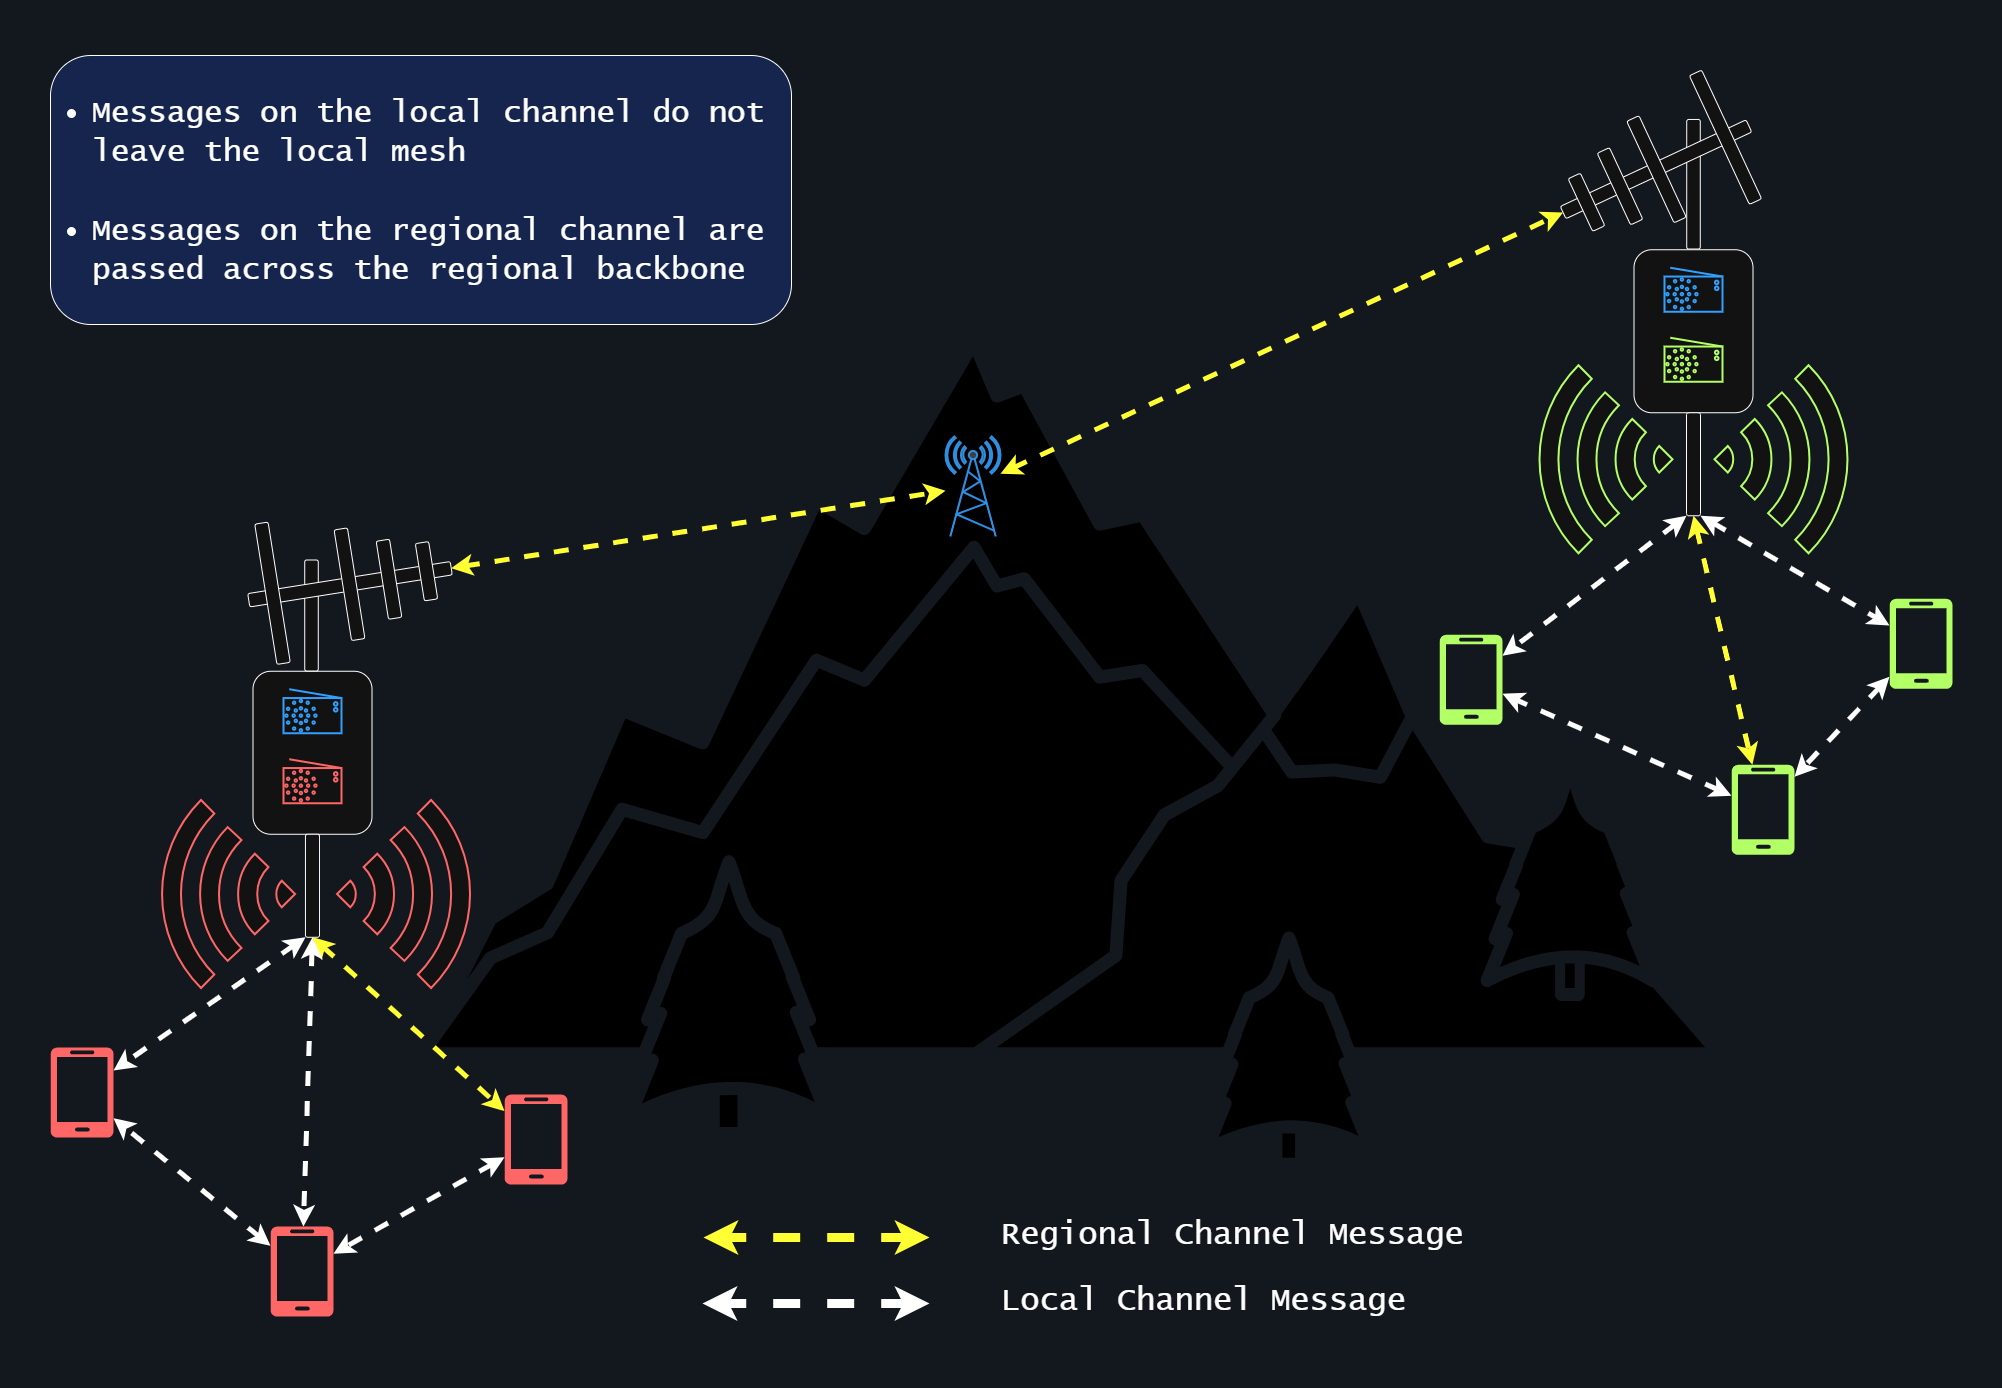

The diagram above was exported from draw.io. Its source (the exported page's mxGraphModel, read from the mxfile embedded in the PNG):
<mxGraphModel dx="3252" dy="2370" grid="0" gridSize="10" guides="1" tooltips="1" connect="1" arrows="1" fold="1" page="0" pageScale="1" pageWidth="1100" pageHeight="850" background="light-dark(#ffffff, #13181f)" math="0" shadow="0">
  <root>
    <mxCell id="0" />
    <mxCell id="1" parent="0" />
    <mxCell id="2h3twIlEaFO5Z2nIML2x-69" value="" style="shape=image;html=1;verticalAlign=top;verticalLabelPosition=bottom;labelBackgroundColor=#ffffff;imageAspect=0;aspect=fixed;image=https://icons.diagrams.net/icon-cache1/Business___Finance_glyph_V1-2601/310_mountain_landscape_hill_nature_tree-511.svg;imageBackground=none;" vertex="1" parent="1">
      <mxGeometry x="73" y="-431" width="1414" height="1414" as="geometry" />
    </mxCell>
    <mxCell id="2h3twIlEaFO5Z2nIML2x-40" value="" style="rounded=1;whiteSpace=wrap;html=1;" vertex="1" parent="1">
      <mxGeometry x="-37.5" y="189.75" width="119" height="163" as="geometry" />
    </mxCell>
    <mxCell id="2h3twIlEaFO5Z2nIML2x-31" value="" style="fontColor=#0066CC;verticalAlign=top;verticalLabelPosition=bottom;labelPosition=center;align=center;html=1;outlineConnect=0;fillColor=#CCCCCC;strokeColor=light-dark(#6881B3, #2e8ee0);gradientColor=none;gradientDirection=north;strokeWidth=2;shape=mxgraph.networks.radio_tower;" vertex="1" parent="1">
      <mxGeometry x="655" y="-45" width="55" height="100" as="geometry" />
    </mxCell>
    <mxCell id="2h3twIlEaFO5Z2nIML2x-36" value="" style="html=1;verticalLabelPosition=bottom;align=center;labelBackgroundColor=#ffffff;verticalAlign=top;strokeWidth=2;strokeColor=#0080F0;shadow=0;dashed=0;shape=mxgraph.ios7.icons.radio;" vertex="1" parent="1">
      <mxGeometry x="-7" y="207.75" width="58" height="44" as="geometry" />
    </mxCell>
    <mxCell id="2h3twIlEaFO5Z2nIML2x-37" value="" style="html=1;verticalLabelPosition=bottom;align=center;labelBackgroundColor=#ffffff;verticalAlign=top;strokeWidth=2;strokeColor=light-dark(#0080F0, #ff6666);shadow=0;dashed=0;shape=mxgraph.ios7.icons.radio;" vertex="1" parent="1">
      <mxGeometry x="-7" y="277.75" width="58" height="44" as="geometry" />
    </mxCell>
    <mxCell id="2h3twIlEaFO5Z2nIML2x-42" value="" style="rounded=1;whiteSpace=wrap;html=1;" vertex="1" parent="1">
      <mxGeometry x="15" y="352.75" width="14" height="103" as="geometry" />
    </mxCell>
    <mxCell id="2h3twIlEaFO5Z2nIML2x-50" value="" style="endArrow=classic;startArrow=classic;html=1;rounded=0;exitX=1;exitY=0.5;exitDx=0;exitDy=0;strokeWidth=5;dashed=1;strokeColor=light-dark(#000000,#FFFF33);" edge="1" parent="1" source="2h3twIlEaFO5Z2nIML2x-44" target="2h3twIlEaFO5Z2nIML2x-31">
      <mxGeometry width="50" height="50" relative="1" as="geometry">
        <mxPoint x="440" y="35" as="sourcePoint" />
        <mxPoint x="490" y="-15" as="targetPoint" />
      </mxGeometry>
    </mxCell>
    <mxCell id="2h3twIlEaFO5Z2nIML2x-52" value="" style="rounded=1;whiteSpace=wrap;html=1;rotation=-90;" vertex="1" parent="1">
      <mxGeometry x="1338.25" y="-304" width="129.5" height="13.5" as="geometry" />
    </mxCell>
    <mxCell id="2h3twIlEaFO5Z2nIML2x-58" value="" style="rounded=1;whiteSpace=wrap;html=1;" vertex="1" parent="1">
      <mxGeometry x="1343.5" y="-231.75" width="119" height="163" as="geometry" />
    </mxCell>
    <mxCell id="2h3twIlEaFO5Z2nIML2x-59" value="" style="html=1;verticalLabelPosition=bottom;align=center;labelBackgroundColor=#ffffff;verticalAlign=top;strokeWidth=2;strokeColor=#0080F0;shadow=0;dashed=0;shape=mxgraph.ios7.icons.radio;" vertex="1" parent="1">
      <mxGeometry x="1374" y="-213.75" width="58" height="44" as="geometry" />
    </mxCell>
    <mxCell id="2h3twIlEaFO5Z2nIML2x-60" value="" style="html=1;verticalLabelPosition=bottom;align=center;labelBackgroundColor=#ffffff;verticalAlign=top;strokeWidth=2;strokeColor=light-dark(#0080F0, #b3ff66);shadow=0;dashed=0;shape=mxgraph.ios7.icons.radio;" vertex="1" parent="1">
      <mxGeometry x="1374" y="-143.75" width="58" height="44" as="geometry" />
    </mxCell>
    <mxCell id="2h3twIlEaFO5Z2nIML2x-61" value="" style="rounded=1;whiteSpace=wrap;html=1;" vertex="1" parent="1">
      <mxGeometry x="1396" y="-68.75" width="14" height="103" as="geometry" />
    </mxCell>
    <mxCell id="2h3twIlEaFO5Z2nIML2x-62" value="" style="endArrow=classic;startArrow=classic;html=1;rounded=0;strokeWidth=5;dashed=1;entryX=1;entryY=0.5;entryDx=0;entryDy=0;strokeColor=light-dark(#000000,#FFFF33);" edge="1" parent="1" source="2h3twIlEaFO5Z2nIML2x-31" target="2h3twIlEaFO5Z2nIML2x-53">
      <mxGeometry width="50" height="50" relative="1" as="geometry">
        <mxPoint x="842" y="-69.63028169014092" as="sourcePoint" />
        <mxPoint x="975" y="-14" as="targetPoint" />
      </mxGeometry>
    </mxCell>
    <mxCell id="2h3twIlEaFO5Z2nIML2x-68" value="" style="endArrow=classic;startArrow=classic;html=1;rounded=0;exitX=0.5;exitY=1;exitDx=0;exitDy=0;strokeWidth=5;dashed=1;strokeColor=light-dark(#000000,#FFFF33);" edge="1" parent="1" source="2h3twIlEaFO5Z2nIML2x-42" target="2h3twIlEaFO5Z2nIML2x-83">
      <mxGeometry width="50" height="50" relative="1" as="geometry">
        <mxPoint x="301" y="236.75" as="sourcePoint" />
        <mxPoint x="135.75" y="617.75" as="targetPoint" />
      </mxGeometry>
    </mxCell>
    <mxCell id="2h3twIlEaFO5Z2nIML2x-77" value="" style="endArrow=classic;startArrow=classic;html=1;rounded=0;exitX=0;exitY=1;exitDx=0;exitDy=0;strokeWidth=5;dashed=1;" edge="1" parent="1" source="2h3twIlEaFO5Z2nIML2x-42" target="2h3twIlEaFO5Z2nIML2x-85">
      <mxGeometry width="50" height="50" relative="1" as="geometry">
        <mxPoint x="225" y="691" as="sourcePoint" />
        <mxPoint x="-78" y="570" as="targetPoint" />
      </mxGeometry>
    </mxCell>
    <mxCell id="2h3twIlEaFO5Z2nIML2x-80" value="" style="endArrow=classic;startArrow=classic;html=1;rounded=0;exitX=0.5;exitY=1;exitDx=0;exitDy=0;strokeWidth=5;dashed=1;" edge="1" parent="1" source="2h3twIlEaFO5Z2nIML2x-42" target="2h3twIlEaFO5Z2nIML2x-84">
      <mxGeometry width="50" height="50" relative="1" as="geometry">
        <mxPoint x="178" y="581" as="sourcePoint" />
        <mxPoint x="12" y="658" as="targetPoint" />
      </mxGeometry>
    </mxCell>
    <mxCell id="2h3twIlEaFO5Z2nIML2x-83" value="" style="verticalLabelPosition=bottom;html=1;verticalAlign=top;align=center;strokeColor=none;fillColor=light-dark(#00BEF2,#FF6666);shape=mxgraph.azure.mobile;pointerEvents=1;" vertex="1" parent="1">
      <mxGeometry x="214" y="613" width="63" height="90" as="geometry" />
    </mxCell>
    <mxCell id="2h3twIlEaFO5Z2nIML2x-84" value="" style="verticalLabelPosition=bottom;html=1;verticalAlign=top;align=center;strokeColor=none;fillColor=light-dark(#00BEF2,#FF6666);shape=mxgraph.azure.mobile;pointerEvents=1;fontFamily=Helvetica;fontSize=12;fontColor=default;" vertex="1" parent="1">
      <mxGeometry x="-20" y="745" width="63" height="90" as="geometry" />
    </mxCell>
    <mxCell id="2h3twIlEaFO5Z2nIML2x-85" value="" style="verticalLabelPosition=bottom;html=1;verticalAlign=top;align=center;strokeColor=none;fillColor=light-dark(#00BEF2,#FF6666);shape=mxgraph.azure.mobile;pointerEvents=1;fontFamily=Helvetica;fontSize=12;fontColor=default;" vertex="1" parent="1">
      <mxGeometry x="-240" y="566" width="63" height="90" as="geometry" />
    </mxCell>
    <mxCell id="2h3twIlEaFO5Z2nIML2x-86" value="" style="endArrow=classic;startArrow=classic;html=1;rounded=0;strokeWidth=5;dashed=1;" edge="1" parent="1" source="2h3twIlEaFO5Z2nIML2x-84" target="2h3twIlEaFO5Z2nIML2x-85">
      <mxGeometry width="50" height="50" relative="1" as="geometry">
        <mxPoint x="152" y="642" as="sourcePoint" />
        <mxPoint x="-40" y="775" as="targetPoint" />
      </mxGeometry>
    </mxCell>
    <mxCell id="2h3twIlEaFO5Z2nIML2x-87" value="" style="endArrow=classic;startArrow=classic;html=1;rounded=0;strokeWidth=5;dashed=1;" edge="1" parent="1" source="2h3twIlEaFO5Z2nIML2x-83" target="2h3twIlEaFO5Z2nIML2x-84">
      <mxGeometry width="50" height="50" relative="1" as="geometry">
        <mxPoint x="327" y="750" as="sourcePoint" />
        <mxPoint x="135" y="883" as="targetPoint" />
      </mxGeometry>
    </mxCell>
    <mxCell id="2h3twIlEaFO5Z2nIML2x-88" value="" style="endArrow=classic;startArrow=classic;html=1;rounded=0;exitX=1;exitY=1;exitDx=0;exitDy=0;strokeWidth=5;dashed=1;" edge="1" parent="1" target="2h3twIlEaFO5Z2nIML2x-91" source="2h3twIlEaFO5Z2nIML2x-61">
      <mxGeometry width="50" height="50" relative="1" as="geometry">
        <mxPoint x="1411" y="43.25" as="sourcePoint" />
        <mxPoint x="1524.75" y="205" as="targetPoint" />
      </mxGeometry>
    </mxCell>
    <mxCell id="2h3twIlEaFO5Z2nIML2x-89" value="" style="endArrow=classic;startArrow=classic;html=1;rounded=0;exitX=0;exitY=1;exitDx=0;exitDy=0;strokeWidth=5;dashed=1;" edge="1" parent="1" target="2h3twIlEaFO5Z2nIML2x-93" source="2h3twIlEaFO5Z2nIML2x-61">
      <mxGeometry width="50" height="50" relative="1" as="geometry">
        <mxPoint x="1404" y="43.25" as="sourcePoint" />
        <mxPoint x="1311" y="157.25" as="targetPoint" />
      </mxGeometry>
    </mxCell>
    <mxCell id="2h3twIlEaFO5Z2nIML2x-90" value="" style="endArrow=classic;startArrow=classic;html=1;rounded=0;exitX=0.5;exitY=1;exitDx=0;exitDy=0;strokeWidth=5;dashed=1;strokeColor=light-dark(#000000,#FFFF33);" edge="1" parent="1" target="2h3twIlEaFO5Z2nIML2x-92" source="2h3twIlEaFO5Z2nIML2x-61">
      <mxGeometry width="50" height="50" relative="1" as="geometry">
        <mxPoint x="1411" y="43.25" as="sourcePoint" />
        <mxPoint x="1401" y="245.25" as="targetPoint" />
      </mxGeometry>
    </mxCell>
    <mxCell id="2h3twIlEaFO5Z2nIML2x-91" value="" style="verticalLabelPosition=bottom;html=1;verticalAlign=top;align=center;strokeColor=none;fillColor=light-dark(#00BEF2,#B3FF66);shape=mxgraph.azure.mobile;pointerEvents=1;fontFamily=Helvetica;fontSize=12;fontColor=default;" vertex="1" parent="1">
      <mxGeometry x="1599" y="117.25" width="63" height="90" as="geometry" />
    </mxCell>
    <mxCell id="2h3twIlEaFO5Z2nIML2x-92" value="" style="verticalLabelPosition=bottom;html=1;verticalAlign=top;align=center;strokeColor=none;fillColor=light-dark(#00BEF2,#B3FF66);shape=mxgraph.azure.mobile;pointerEvents=1;fontFamily=Helvetica;fontSize=12;fontColor=default;" vertex="1" parent="1">
      <mxGeometry x="1441" y="283.25" width="63" height="90" as="geometry" />
    </mxCell>
    <mxCell id="2h3twIlEaFO5Z2nIML2x-93" value="" style="verticalLabelPosition=bottom;html=1;verticalAlign=top;align=center;strokeColor=none;fillColor=light-dark(#00BEF2,#B3FF66);shape=mxgraph.azure.mobile;pointerEvents=1;" vertex="1" parent="1">
      <mxGeometry x="1149" y="153.25" width="63" height="90" as="geometry" />
    </mxCell>
    <mxCell id="2h3twIlEaFO5Z2nIML2x-94" value="" style="endArrow=classic;startArrow=classic;html=1;rounded=0;strokeWidth=5;dashed=1;" edge="1" parent="1" source="2h3twIlEaFO5Z2nIML2x-92" target="2h3twIlEaFO5Z2nIML2x-93">
      <mxGeometry width="50" height="50" relative="1" as="geometry">
        <mxPoint x="1541" y="229.25" as="sourcePoint" />
        <mxPoint x="1349" y="362.25" as="targetPoint" />
      </mxGeometry>
    </mxCell>
    <mxCell id="2h3twIlEaFO5Z2nIML2x-95" value="" style="endArrow=classic;startArrow=classic;html=1;rounded=0;strokeWidth=5;dashed=1;" edge="1" parent="1" source="2h3twIlEaFO5Z2nIML2x-91" target="2h3twIlEaFO5Z2nIML2x-92">
      <mxGeometry width="50" height="50" relative="1" as="geometry">
        <mxPoint x="1716" y="337.25" as="sourcePoint" />
        <mxPoint x="1524" y="470.25" as="targetPoint" />
      </mxGeometry>
    </mxCell>
    <mxCell id="2h3twIlEaFO5Z2nIML2x-96" value="" style="html=1;verticalLabelPosition=bottom;align=center;labelBackgroundColor=#ffffff;verticalAlign=top;strokeWidth=2;strokeColor=light-dark(#0080F0, #ff6666);shadow=0;dashed=0;shape=mxgraph.ios7.icons.wifi;pointerEvents=1;rotation=90;fontFamily=Helvetica;fontSize=12;fontColor=default;fillColor=default;" vertex="1" parent="1">
      <mxGeometry x="19" y="345.99999999999994" width="188.1" height="133" as="geometry" />
    </mxCell>
    <mxCell id="2h3twIlEaFO5Z2nIML2x-97" value="" style="html=1;verticalLabelPosition=bottom;align=center;labelBackgroundColor=#ffffff;verticalAlign=top;strokeWidth=2;strokeColor=light-dark(#0080F0, #ff6666);shadow=0;dashed=0;shape=mxgraph.ios7.icons.wifi;pointerEvents=1;rotation=-90;fontFamily=Helvetica;fontSize=12;fontColor=default;fillColor=default;" vertex="1" parent="1">
      <mxGeometry x="-156" y="345.99999999999994" width="188.1" height="133" as="geometry" />
    </mxCell>
    <mxCell id="2h3twIlEaFO5Z2nIML2x-98" value="" style="html=1;verticalLabelPosition=bottom;align=center;labelBackgroundColor=#ffffff;verticalAlign=top;strokeWidth=2;strokeColor=light-dark(#0080F0, #b3ff66);shadow=0;dashed=0;shape=mxgraph.ios7.icons.wifi;pointerEvents=1;rotation=90;fontFamily=Helvetica;fontSize=12;fontColor=default;fillColor=default;" vertex="1" parent="1">
      <mxGeometry x="1396.45" y="-88.75000000000006" width="188.1" height="133" as="geometry" />
    </mxCell>
    <mxCell id="2h3twIlEaFO5Z2nIML2x-99" value="" style="html=1;verticalLabelPosition=bottom;align=center;labelBackgroundColor=#ffffff;verticalAlign=top;strokeWidth=2;strokeColor=light-dark(#0080F0, #b3ff66);shadow=0;dashed=0;shape=mxgraph.ios7.icons.wifi;pointerEvents=1;rotation=-90;fontFamily=Helvetica;fontSize=12;fontColor=default;fillColor=default;" vertex="1" parent="1">
      <mxGeometry x="1221.45" y="-88.75000000000006" width="188.1" height="133" as="geometry" />
    </mxCell>
    <mxCell id="2h3twIlEaFO5Z2nIML2x-43" value="" style="rounded=1;whiteSpace=wrap;html=1;rotation=90;" vertex="1" parent="1">
      <mxGeometry x="-34.5" y="127.25" width="111" height="13.5" as="geometry" />
    </mxCell>
    <mxCell id="2h3twIlEaFO5Z2nIML2x-101" value="" style="group;rotation=-9;" vertex="1" connectable="0" parent="1">
      <mxGeometry x="-43" y="28" width="205" height="142" as="geometry" />
    </mxCell>
    <mxCell id="2h3twIlEaFO5Z2nIML2x-44" value="" style="rounded=1;whiteSpace=wrap;html=1;rotation=-9;" vertex="1" parent="2h3twIlEaFO5Z2nIML2x-101">
      <mxGeometry y="68" width="205" height="13.5" as="geometry" />
    </mxCell>
    <mxCell id="2h3twIlEaFO5Z2nIML2x-45" value="" style="rounded=1;whiteSpace=wrap;html=1;rotation=81;" vertex="1" parent="2h3twIlEaFO5Z2nIML2x-101">
      <mxGeometry x="-46" y="77" width="142" height="13.5" as="geometry" />
    </mxCell>
    <mxCell id="2h3twIlEaFO5Z2nIML2x-46" value="" style="rounded=1;whiteSpace=wrap;html=1;rotation=81;" vertex="1" parent="2h3twIlEaFO5Z2nIML2x-101">
      <mxGeometry x="46" y="68" width="112" height="13.5" as="geometry" />
    </mxCell>
    <mxCell id="2h3twIlEaFO5Z2nIML2x-47" value="" style="rounded=1;whiteSpace=wrap;html=1;rotation=81;" vertex="1" parent="2h3twIlEaFO5Z2nIML2x-101">
      <mxGeometry x="102" y="63" width="79" height="13.5" as="geometry" />
    </mxCell>
    <mxCell id="2h3twIlEaFO5Z2nIML2x-48" value="" style="rounded=1;whiteSpace=wrap;html=1;rotation=81;" vertex="1" parent="2h3twIlEaFO5Z2nIML2x-101">
      <mxGeometry x="150" y="55" width="58" height="13.5" as="geometry" />
    </mxCell>
    <mxCell id="2h3twIlEaFO5Z2nIML2x-102" value="" style="group;rotation=-25;" vertex="1" connectable="0" parent="1">
      <mxGeometry x="1263" y="-383" width="205" height="142" as="geometry" />
    </mxCell>
    <mxCell id="2h3twIlEaFO5Z2nIML2x-53" value="" style="rounded=1;whiteSpace=wrap;html=1;rotation=-205;" vertex="1" parent="2h3twIlEaFO5Z2nIML2x-102">
      <mxGeometry y="64" width="205" height="13.5" as="geometry" />
    </mxCell>
    <mxCell id="2h3twIlEaFO5Z2nIML2x-54" value="" style="rounded=1;whiteSpace=wrap;html=1;rotation=-115;" vertex="1" parent="2h3twIlEaFO5Z2nIML2x-102">
      <mxGeometry x="101" y="32" width="142" height="13.5" as="geometry" />
    </mxCell>
    <mxCell id="2h3twIlEaFO5Z2nIML2x-55" value="" style="rounded=1;whiteSpace=wrap;html=1;rotation=-115;" vertex="1" parent="2h3twIlEaFO5Z2nIML2x-102">
      <mxGeometry x="47" y="64" width="112" height="13.5" as="geometry" />
    </mxCell>
    <mxCell id="2h3twIlEaFO5Z2nIML2x-56" value="" style="rounded=1;whiteSpace=wrap;html=1;rotation=-115;" vertex="1" parent="2h3twIlEaFO5Z2nIML2x-102">
      <mxGeometry x="27" y="81" width="79" height="13.5" as="geometry" />
    </mxCell>
    <mxCell id="2h3twIlEaFO5Z2nIML2x-57" value="" style="rounded=1;whiteSpace=wrap;html=1;rotation=-115;" vertex="1" parent="2h3twIlEaFO5Z2nIML2x-102">
      <mxGeometry x="4" y="97" width="58" height="13.5" as="geometry" />
    </mxCell>
    <mxCell id="2h3twIlEaFO5Z2nIML2x-107" value="&lt;div&gt;&lt;ul&gt;&lt;li&gt;&lt;font face=&quot;Lucida Console&quot;&gt;Messages on the local channel do not leave the local mesh&lt;br&gt;&lt;br&gt;&lt;/font&gt;&lt;/li&gt;&lt;li&gt;&lt;font face=&quot;Lucida Console&quot;&gt;Messages on the regional channel are passed across the regional backbone&lt;/font&gt;&lt;/li&gt;&lt;/ul&gt;&lt;/div&gt;" style="rounded=1;whiteSpace=wrap;html=1;verticalAlign=top;align=left;fontSize=31;fillColor=light-dark(#223777,#16254D);strokeColor=default;gradientColor=none;" vertex="1" parent="1">
      <mxGeometry x="-240" y="-426" width="741" height="269" as="geometry" />
    </mxCell>
    <mxCell id="2h3twIlEaFO5Z2nIML2x-108" value="" style="endArrow=classic;startArrow=classic;html=1;rounded=0;strokeWidth=9;dashed=1;strokeColor=light-dark(#000000,#FFFF33);" edge="1" parent="1">
      <mxGeometry width="50" height="50" relative="1" as="geometry">
        <mxPoint x="639" y="756" as="sourcePoint" />
        <mxPoint x="413" y="756" as="targetPoint" />
      </mxGeometry>
    </mxCell>
    <mxCell id="2h3twIlEaFO5Z2nIML2x-109" value="" style="endArrow=classic;startArrow=classic;html=1;rounded=0;strokeWidth=9;dashed=1;" edge="1" parent="1">
      <mxGeometry width="50" height="50" relative="1" as="geometry">
        <mxPoint x="639" y="822" as="sourcePoint" />
        <mxPoint x="412" y="822" as="targetPoint" />
      </mxGeometry>
    </mxCell>
    <mxCell id="2h3twIlEaFO5Z2nIML2x-110" value="Regional Channel Message" style="text;html=1;whiteSpace=wrap;strokeColor=none;fillColor=none;align=left;verticalAlign=middle;rounded=0;fontFamily=Lucida Console;fontSize=32;" vertex="1" parent="1">
      <mxGeometry x="708.5" y="739" width="500" height="30" as="geometry" />
    </mxCell>
    <mxCell id="2h3twIlEaFO5Z2nIML2x-111" value="Local Channel Message" style="text;html=1;whiteSpace=wrap;strokeColor=none;fillColor=none;align=left;verticalAlign=middle;rounded=0;fontFamily=Lucida Console;fontSize=32;" vertex="1" parent="1">
      <mxGeometry x="708.5" y="805" width="503.5" height="30" as="geometry" />
    </mxCell>
  </root>
</mxGraphModel>